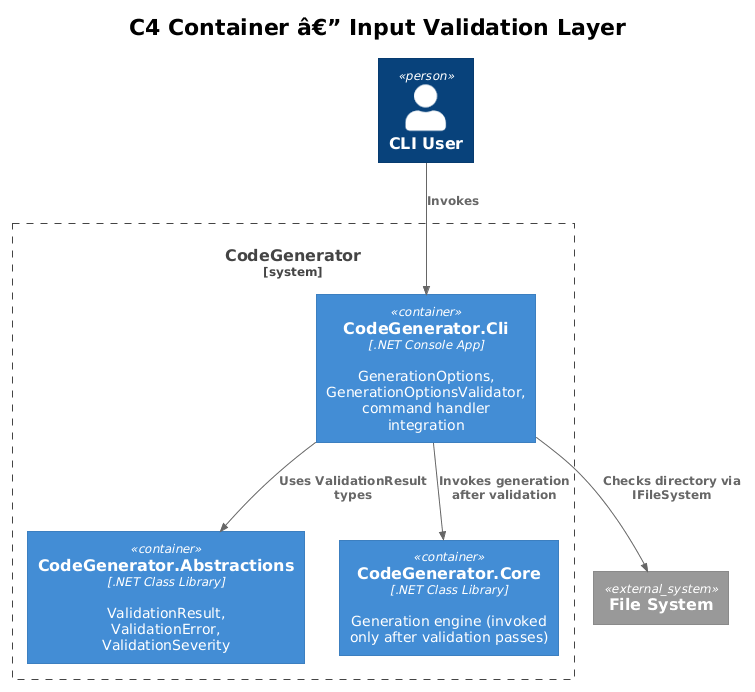

The diagram above was rendered by PlantUML. Its source (embedded in the PNG):
@startuml
!theme plain
!include <C4/C4_Container>

title C4 Container â€” Input Validation Layer

Person(user, "CLI User")

System_Boundary(codegen, "CodeGenerator") {
    Container(cli, "CodeGenerator.Cli", ".NET Console App", "GenerationOptions, GenerationOptionsValidator, command handler integration")
    Container(abstractions, "CodeGenerator.Abstractions", ".NET Class Library", "ValidationResult, ValidationError, ValidationSeverity")
    Container(core, "CodeGenerator.Core", ".NET Class Library", "Generation engine (invoked only after validation passes)")
}

System_Ext(fs, "File System")

Rel(user, cli, "Invokes")
Rel(cli, abstractions, "Uses ValidationResult types")
Rel(cli, core, "Invokes generation after validation")
Rel(cli, fs, "Checks directory via IFileSystem")
@enduml